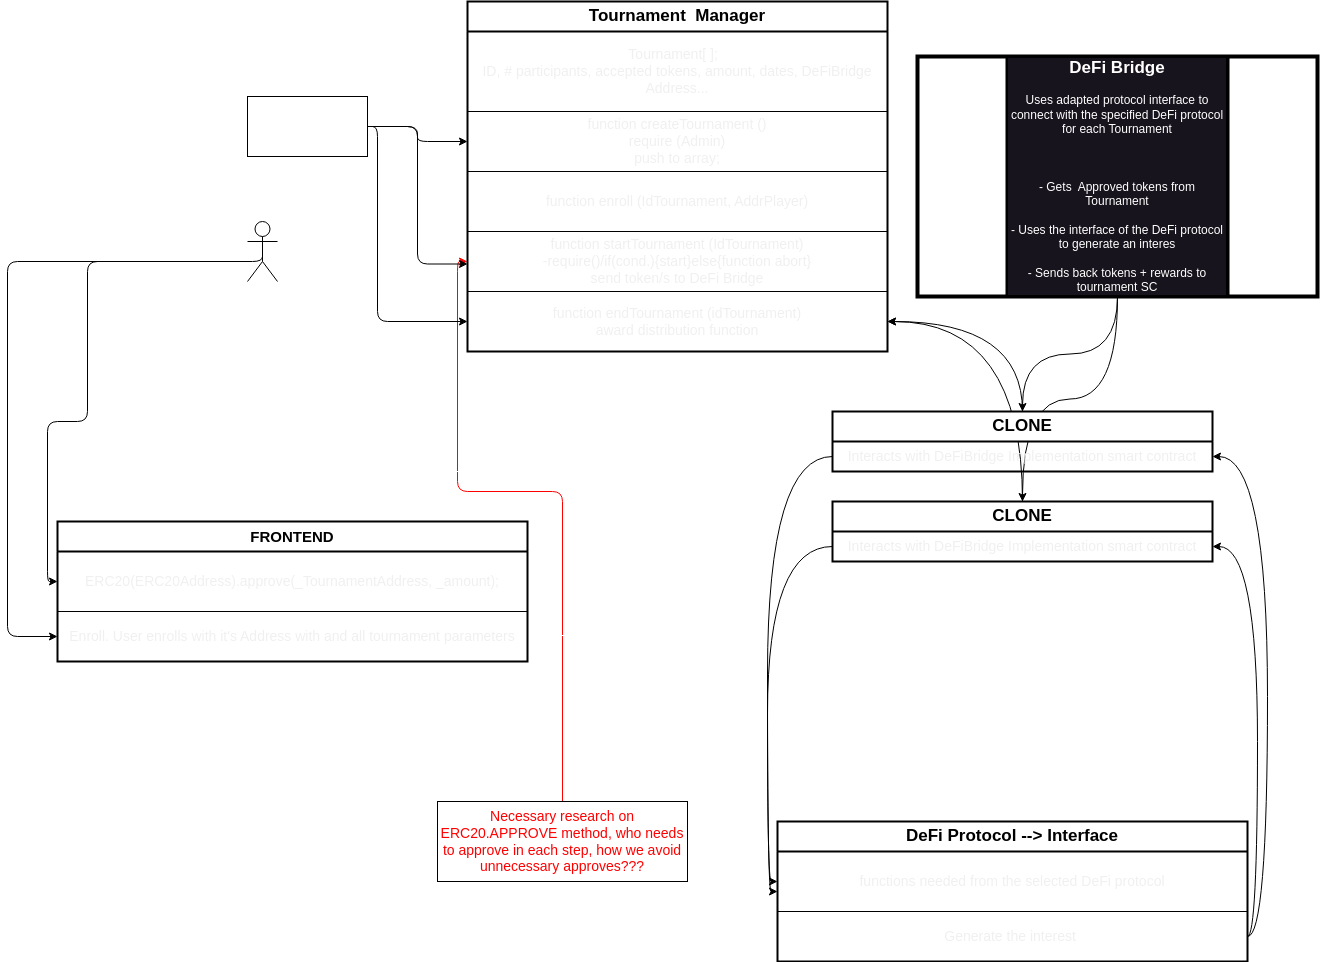

The diagram above was exported from draw.io. Its source (the exported page's mxGraphModel, read from the mxfile embedded in the PNG):
<mxGraphModel dx="2166" dy="773" grid="1" gridSize="10" guides="1" tooltips="1" connect="1" arrows="1" fold="1" page="1" pageScale="1" pageWidth="850" pageHeight="1100" math="0" shadow="0">
  <root>
    <mxCell id="0" />
    <mxCell id="1" parent="0" />
    <mxCell id="97" style="edgeStyle=orthogonalEdgeStyle;curved=1;html=1;" edge="1" parent="1" source="84" target="47">
      <mxGeometry relative="1" as="geometry" />
    </mxCell>
    <mxCell id="91" style="edgeStyle=orthogonalEdgeStyle;curved=1;html=1;entryX=0.5;entryY=0;entryDx=0;entryDy=0;" edge="1" parent="1" source="58" target="84">
      <mxGeometry relative="1" as="geometry" />
    </mxCell>
    <mxCell id="23" style="edgeStyle=orthogonalEdgeStyle;html=1;fontColor=#FF0000;fillColor=#d80073;strokeColor=#FF0000;entryX=0;entryY=0.5;entryDx=0;entryDy=0;" parent="1" source="22" target="48" edge="1">
      <mxGeometry relative="1" as="geometry">
        <mxPoint x="225" y="515" as="targetPoint" />
        <Array as="points">
          <mxPoint x="155" y="520" />
          <mxPoint x="50" y="520" />
          <mxPoint x="50" y="290" />
        </Array>
      </mxGeometry>
    </mxCell>
    <mxCell id="22" value="&lt;font color=&quot;#ff0000&quot; style=&quot;font-size: 14px;&quot;&gt;Necessary research on ERC20.APPROVE method, who needs to approve in each step, how we avoid unnecessary approves???&lt;/font&gt;" style="whiteSpace=wrap;html=1;labelBackgroundColor=none;fillColor=none;fontSize=14;" parent="1" vertex="1">
      <mxGeometry x="30" y="830" width="250" height="80" as="geometry" />
    </mxCell>
    <mxCell id="36" style="edgeStyle=orthogonalEdgeStyle;html=1;exitX=1;exitY=0.5;exitDx=0;exitDy=0;entryX=-0.005;entryY=0.4;entryDx=0;entryDy=0;strokeColor=#FFFFFF;fontColor=#FF0000;entryPerimeter=0;" parent="1" source="52" target="49" edge="1">
      <mxGeometry relative="1" as="geometry">
        <mxPoint x="-15" y="305" as="sourcePoint" />
        <mxPoint x="225" y="445" as="targetPoint" />
        <Array as="points">
          <mxPoint x="160" y="665" />
          <mxPoint x="160" y="500" />
          <mxPoint x="30" y="500" />
          <mxPoint x="30" y="224" />
        </Array>
      </mxGeometry>
    </mxCell>
    <mxCell id="38" style="edgeStyle=orthogonalEdgeStyle;html=1;entryX=0;entryY=0.5;entryDx=0;entryDy=0;strokeColor=#FFFFFF;fontColor=#FFFFFF;" parent="1" source="37" edge="1">
      <mxGeometry relative="1" as="geometry">
        <mxPoint x="115" y="385" as="targetPoint" />
      </mxGeometry>
    </mxCell>
    <mxCell id="75" style="edgeStyle=orthogonalEdgeStyle;html=1;exitX=1;exitY=0.5;exitDx=0;exitDy=0;entryX=0;entryY=0.75;entryDx=0;entryDy=0;" parent="1" source="37" target="42" edge="1">
      <mxGeometry relative="1" as="geometry" />
    </mxCell>
    <mxCell id="76" style="edgeStyle=orthogonalEdgeStyle;html=1;entryX=0;entryY=0.5;entryDx=0;entryDy=0;" parent="1" source="37" target="47" edge="1">
      <mxGeometry relative="1" as="geometry">
        <Array as="points">
          <mxPoint x="-30" y="155" />
          <mxPoint x="-30" y="350" />
        </Array>
      </mxGeometry>
    </mxCell>
    <mxCell id="77" style="edgeStyle=orthogonalEdgeStyle;html=1;exitX=1;exitY=0.5;exitDx=0;exitDy=0;entryX=0;entryY=0.5;entryDx=0;entryDy=0;" parent="1" source="37" target="45" edge="1">
      <mxGeometry relative="1" as="geometry" />
    </mxCell>
    <mxCell id="37" value="&lt;font color=&quot;#ffffff&quot; style=&quot;font-size: 14px;&quot;&gt;Activated by Admins&lt;/font&gt;" style="whiteSpace=wrap;html=1;strokeColor=default;fontColor=#FF0000;fillColor=none;fontSize=14;" parent="1" vertex="1">
      <mxGeometry x="-160" y="125" width="120" height="60" as="geometry" />
    </mxCell>
    <mxCell id="42" value="&lt;span style=&quot;font-weight: 700;&quot;&gt;&lt;font color=&quot;#000000&quot; style=&quot;font-size: 17px;&quot;&gt;Tournament&amp;nbsp; Manager&lt;/font&gt;&lt;/span&gt;" style="swimlane;fontStyle=0;childLayout=stackLayout;horizontal=1;startSize=30;horizontalStack=0;resizeParent=1;resizeParentMax=0;resizeLast=0;collapsible=1;marginBottom=0;whiteSpace=wrap;html=1;strokeWidth=2;" parent="1" vertex="1">
      <mxGeometry x="60" y="30" width="420" height="350" as="geometry" />
    </mxCell>
    <mxCell id="43" value="&lt;span style=&quot;color: rgb(240, 240, 240); font-size: 14px;&quot;&gt;Tournament[ ];&amp;nbsp;&amp;nbsp;&lt;/span&gt;&lt;br style=&quot;color: rgb(240, 240, 240); font-size: 14px;&quot;&gt;&lt;span style=&quot;color: rgb(240, 240, 240); font-size: 14px;&quot;&gt;ID, # participants, accepted tokens, amount, dates, DeFiBridge Address...&lt;/span&gt;" style="text;strokeColor=default;fillColor=none;align=center;verticalAlign=middle;spacingLeft=4;spacingRight=4;overflow=hidden;points=[[0,0.5],[1,0.5]];portConstraint=eastwest;rotatable=0;whiteSpace=wrap;html=1;fontColor=#FFFFFF;fontSize=14;" parent="42" vertex="1">
      <mxGeometry y="30" width="420" height="80" as="geometry" />
    </mxCell>
    <mxCell id="45" value="&lt;span style=&quot;color: rgb(240, 240, 240); font-size: 14px;&quot;&gt;function createTournament ()&lt;/span&gt;&lt;br style=&quot;color: rgb(240, 240, 240); font-size: 14px;&quot;&gt;&lt;span style=&quot;color: rgb(240, 240, 240); font-size: 14px;&quot;&gt;require (Admin)&lt;/span&gt;&lt;br style=&quot;color: rgb(240, 240, 240); font-size: 14px;&quot;&gt;&lt;span style=&quot;color: rgb(240, 240, 240); font-size: 14px;&quot;&gt;push to array;&lt;/span&gt;" style="text;strokeColor=default;fillColor=none;align=center;verticalAlign=middle;spacingLeft=4;spacingRight=4;overflow=hidden;points=[[0,0.5],[1,0.5]];portConstraint=eastwest;rotatable=0;whiteSpace=wrap;html=1;fontColor=#FFFFFF;fontSize=14;" parent="42" vertex="1">
      <mxGeometry y="110" width="420" height="60" as="geometry" />
    </mxCell>
    <mxCell id="49" value="&lt;span style=&quot;color: rgb(240, 240, 240); font-family: Helvetica; font-size: 14px; font-style: normal; font-variant-ligatures: normal; font-variant-caps: normal; font-weight: 400; letter-spacing: normal; orphans: 2; text-indent: 0px; text-transform: none; widows: 2; word-spacing: 0px; -webkit-text-stroke-width: 0px; text-decoration-thickness: initial; text-decoration-style: initial; text-decoration-color: initial; float: none; display: inline !important;&quot;&gt;function enroll (IdTournament, AddrPlayer)&lt;/span&gt;&lt;br style=&quot;border-color: rgb(0, 0, 0); color: rgb(240, 240, 240); font-family: Helvetica; font-size: 14px; font-style: normal; font-variant-ligatures: normal; font-variant-caps: normal; font-weight: 400; letter-spacing: normal; orphans: 2; text-indent: 0px; text-transform: none; widows: 2; word-spacing: 0px; -webkit-text-stroke-width: 0px; text-decoration-thickness: initial; text-decoration-style: initial; text-decoration-color: initial;&quot;&gt;" style="text;strokeColor=default;fillColor=none;align=center;verticalAlign=middle;spacingLeft=4;spacingRight=4;overflow=hidden;points=[[0,0.5],[1,0.5]];portConstraint=eastwest;rotatable=0;whiteSpace=wrap;html=1;fontColor=#FFFFFF;fontSize=14;" parent="42" vertex="1">
      <mxGeometry y="170" width="420" height="60" as="geometry" />
    </mxCell>
    <mxCell id="48" value="&lt;span style=&quot;color: rgb(240, 240, 240); font-family: Helvetica; font-size: 14px; font-style: normal; font-variant-ligatures: normal; font-variant-caps: normal; font-weight: 400; letter-spacing: normal; orphans: 2; text-indent: 0px; text-transform: none; widows: 2; word-spacing: 0px; -webkit-text-stroke-width: 0px; text-decoration-thickness: initial; text-decoration-style: initial; text-decoration-color: initial; float: none; display: inline !important;&quot;&gt;function startTournament (IdTournament)&lt;/span&gt;&lt;br style=&quot;border-color: rgb(0, 0, 0); color: rgb(240, 240, 240); font-family: Helvetica; font-size: 14px; font-style: normal; font-variant-ligatures: normal; font-variant-caps: normal; font-weight: 400; letter-spacing: normal; orphans: 2; text-indent: 0px; text-transform: none; widows: 2; word-spacing: 0px; -webkit-text-stroke-width: 0px; text-decoration-thickness: initial; text-decoration-style: initial; text-decoration-color: initial;&quot;&gt;&lt;span style=&quot;color: rgb(240, 240, 240); font-family: Helvetica; font-size: 14px; font-style: normal; font-variant-ligatures: normal; font-variant-caps: normal; font-weight: 400; letter-spacing: normal; orphans: 2; text-indent: 0px; text-transform: none; widows: 2; word-spacing: 0px; -webkit-text-stroke-width: 0px; text-decoration-thickness: initial; text-decoration-style: initial; text-decoration-color: initial; float: none; display: inline !important;&quot;&gt;-require()/if(cond.){start}else{function abort}&lt;/span&gt;&lt;br style=&quot;border-color: rgb(0, 0, 0); color: rgb(240, 240, 240); font-family: Helvetica; font-size: 14px; font-style: normal; font-variant-ligatures: normal; font-variant-caps: normal; font-weight: 400; letter-spacing: normal; orphans: 2; text-indent: 0px; text-transform: none; widows: 2; word-spacing: 0px; -webkit-text-stroke-width: 0px; text-decoration-thickness: initial; text-decoration-style: initial; text-decoration-color: initial;&quot;&gt;&lt;span style=&quot;color: rgb(240, 240, 240); font-family: Helvetica; font-size: 14px; font-style: normal; font-variant-ligatures: normal; font-variant-caps: normal; font-weight: 400; letter-spacing: normal; orphans: 2; text-indent: 0px; text-transform: none; widows: 2; word-spacing: 0px; -webkit-text-stroke-width: 0px; text-decoration-thickness: initial; text-decoration-style: initial; text-decoration-color: initial; float: none; display: inline !important;&quot;&gt;send token/s to DeFi Bridge&lt;/span&gt;" style="text;strokeColor=default;fillColor=none;align=center;verticalAlign=middle;spacingLeft=4;spacingRight=4;overflow=hidden;points=[[0,0.5],[1,0.5]];portConstraint=eastwest;rotatable=0;whiteSpace=wrap;html=1;fontColor=#FFFFFF;fontSize=14;" parent="42" vertex="1">
      <mxGeometry y="230" width="420" height="60" as="geometry" />
    </mxCell>
    <mxCell id="47" value="&lt;span style=&quot;color: rgb(240, 240, 240); font-family: Helvetica; font-size: 14px; font-style: normal; font-variant-ligatures: normal; font-variant-caps: normal; font-weight: 400; letter-spacing: normal; orphans: 2; text-indent: 0px; text-transform: none; widows: 2; word-spacing: 0px; -webkit-text-stroke-width: 0px; text-decoration-thickness: initial; text-decoration-style: initial; text-decoration-color: initial; float: none; display: inline !important;&quot;&gt;function endTournament (idTournament)&lt;/span&gt;&lt;br style=&quot;border-color: rgb(0, 0, 0); color: rgb(240, 240, 240); font-family: Helvetica; font-size: 14px; font-style: normal; font-variant-ligatures: normal; font-variant-caps: normal; font-weight: 400; letter-spacing: normal; orphans: 2; text-indent: 0px; text-transform: none; widows: 2; word-spacing: 0px; -webkit-text-stroke-width: 0px; text-decoration-thickness: initial; text-decoration-style: initial; text-decoration-color: initial;&quot;&gt;&lt;span style=&quot;color: rgb(240, 240, 240); font-family: Helvetica; font-size: 14px; font-style: normal; font-variant-ligatures: normal; font-variant-caps: normal; font-weight: 400; letter-spacing: normal; orphans: 2; text-indent: 0px; text-transform: none; widows: 2; word-spacing: 0px; -webkit-text-stroke-width: 0px; text-decoration-thickness: initial; text-decoration-style: initial; text-decoration-color: initial; float: none; display: inline !important;&quot;&gt;award distribution function&lt;/span&gt;" style="text;strokeColor=default;fillColor=none;align=center;verticalAlign=middle;spacingLeft=4;spacingRight=4;overflow=hidden;points=[[0,0.5],[1,0.5]];portConstraint=eastwest;rotatable=0;whiteSpace=wrap;html=1;fontColor=#FFFFFF;fontSize=14;" parent="42" vertex="1">
      <mxGeometry y="290" width="420" height="60" as="geometry" />
    </mxCell>
    <mxCell id="50" value="&lt;span style=&quot;font-weight: 700;&quot;&gt;&lt;font color=&quot;#000000&quot; style=&quot;font-size: 15px;&quot;&gt;FRONTEND&lt;/font&gt;&lt;/span&gt;" style="swimlane;fontStyle=0;childLayout=stackLayout;horizontal=1;startSize=30;horizontalStack=0;resizeParent=1;resizeParentMax=0;resizeLast=0;collapsible=1;marginBottom=0;whiteSpace=wrap;html=1;strokeWidth=2;" parent="1" vertex="1">
      <mxGeometry x="-350" y="550" width="470" height="140" as="geometry" />
    </mxCell>
    <mxCell id="51" value="&lt;span style=&quot;color: rgb(240, 240, 240); font-size: 14px;&quot;&gt;ERC20(ERC20Address).approve(_TournamentAddress, _amount);&lt;/span&gt;" style="text;strokeColor=default;fillColor=none;align=center;verticalAlign=middle;spacingLeft=4;spacingRight=4;overflow=hidden;points=[[0,0.5],[1,0.5]];portConstraint=eastwest;rotatable=0;whiteSpace=wrap;html=1;fontColor=#FFFFFF;fontSize=14;" parent="50" vertex="1">
      <mxGeometry y="30" width="470" height="60" as="geometry" />
    </mxCell>
    <mxCell id="52" value="&lt;span style=&quot;color: rgb(240, 240, 240); font-size: 14px;&quot;&gt;Enroll. User enrolls with it's Address with and all tournament parameters&lt;/span&gt;" style="text;strokeColor=default;fillColor=none;align=center;verticalAlign=middle;spacingLeft=4;spacingRight=4;overflow=hidden;points=[[0,0.5],[1,0.5]];portConstraint=eastwest;rotatable=0;whiteSpace=wrap;html=1;fontColor=#FFFFFF;fontSize=14;" parent="50" vertex="1">
      <mxGeometry y="90" width="470" height="50" as="geometry" />
    </mxCell>
    <mxCell id="62" value="" style="group;textOpacity=0;html=1;labelBackgroundColor=none;fillColor=none;opacity=0;fontSize=14;" parent="1" vertex="1" connectable="0">
      <mxGeometry x="510" y="85" width="400" height="240" as="geometry" />
    </mxCell>
    <mxCell id="58" value="&lt;font color=&quot;#ffffff&quot;&gt;&lt;font style=&quot;font-size: 17px;&quot;&gt;&lt;b&gt;&lt;font style=&quot;font-size: 17px;&quot;&gt;DeFi Bridge&lt;/font&gt;&lt;/b&gt;&lt;br&gt;&lt;/font&gt;&lt;br&gt;Uses adapted protocol interface to connect with the specified DeFi protocol for each Tournament&lt;br&gt;&lt;br&gt;&lt;br&gt;&lt;br&gt;- Gets&amp;nbsp; Approved tokens from Tournament&lt;br&gt;&lt;br&gt;- Uses the interface of the DeFi protocol to generate an interes&lt;br&gt;&lt;br&gt;- Sends back tokens + rewards to tournament SC&lt;/font&gt;" style="shape=process;whiteSpace=wrap;html=1;backgroundOutline=1;labelBackgroundColor=#18141D;fillColor=none;size=0.225;movable=1;resizable=1;rotatable=1;deletable=1;editable=1;connectable=1;container=0;strokeWidth=4;" parent="62" vertex="1">
      <mxGeometry width="400" height="240" as="geometry" />
    </mxCell>
    <mxCell id="60" value="Tournament&lt;br&gt;connection" style="text;html=1;strokeColor=none;fillColor=none;align=center;verticalAlign=middle;whiteSpace=wrap;rounded=0;labelBackgroundColor=none;fontColor=#FFFFFF;movable=1;resizable=1;rotatable=1;deletable=1;editable=1;connectable=1;" parent="62" vertex="1">
      <mxGeometry x="10" y="50" width="60" height="100" as="geometry" />
    </mxCell>
    <mxCell id="61" value="DeFi Protocol&lt;br&gt;connection" style="text;html=1;strokeColor=none;fillColor=none;align=center;verticalAlign=middle;whiteSpace=wrap;rounded=0;labelBackgroundColor=none;fontColor=#FFFFFF;movable=1;resizable=1;rotatable=1;deletable=1;editable=1;connectable=1;" parent="62" vertex="1">
      <mxGeometry x="320" y="50" width="60" height="100" as="geometry" />
    </mxCell>
    <mxCell id="65" value="&lt;span style=&quot;font-weight: 700;&quot;&gt;&lt;font color=&quot;#000000&quot; style=&quot;font-size: 17px;&quot;&gt;DeFi Protocol --&amp;gt; Interface&lt;/font&gt;&lt;/span&gt;" style="swimlane;fontStyle=0;childLayout=stackLayout;horizontal=1;startSize=30;horizontalStack=0;resizeParent=1;resizeParentMax=0;resizeLast=0;collapsible=1;marginBottom=0;whiteSpace=wrap;html=1;strokeWidth=2;" parent="1" vertex="1">
      <mxGeometry x="370" y="850" width="470" height="140" as="geometry" />
    </mxCell>
    <mxCell id="66" value="&lt;span style=&quot;color: rgb(240, 240, 240); font-size: 14px;&quot;&gt;functions needed from the selected DeFi protocol&lt;/span&gt;" style="text;strokeColor=default;fillColor=none;align=center;verticalAlign=middle;spacingLeft=4;spacingRight=4;overflow=hidden;points=[[0,0.5],[1,0.5]];portConstraint=eastwest;rotatable=0;whiteSpace=wrap;html=1;fontColor=#FFFFFF;fontSize=14;" parent="65" vertex="1">
      <mxGeometry y="30" width="470" height="60" as="geometry" />
    </mxCell>
    <mxCell id="67" value="&lt;span style=&quot;color: rgb(240, 240, 240); font-size: 14px;&quot;&gt;Generate the interest&amp;nbsp;&lt;/span&gt;" style="text;strokeColor=default;fillColor=none;align=center;verticalAlign=middle;spacingLeft=4;spacingRight=4;overflow=hidden;points=[[0,0.5],[1,0.5]];portConstraint=eastwest;rotatable=0;whiteSpace=wrap;html=1;fontColor=#FFFFFF;fontSize=14;" parent="65" vertex="1">
      <mxGeometry y="90" width="470" height="50" as="geometry" />
    </mxCell>
    <mxCell id="71" style="edgeStyle=orthogonalEdgeStyle;html=1;exitX=0.5;exitY=0.5;exitDx=0;exitDy=0;exitPerimeter=0;entryX=0;entryY=0.5;entryDx=0;entryDy=0;" parent="1" source="69" target="51" edge="1">
      <mxGeometry relative="1" as="geometry">
        <mxPoint x="-300" y="320" as="targetPoint" />
        <Array as="points">
          <mxPoint x="-320" y="290" />
          <mxPoint x="-320" y="450" />
          <mxPoint x="-360" y="450" />
          <mxPoint x="-360" y="610" />
        </Array>
      </mxGeometry>
    </mxCell>
    <mxCell id="69" value="&lt;font color=&quot;#ffffff&quot;&gt;Participant, needs to approve &lt;br&gt;Tournament to use it's tokens &lt;br&gt;directly on ERC20 contract&lt;br&gt;(Transaction with Tournament SC &lt;br&gt;address and amount to the ERC20 SC)&lt;/font&gt;" style="shape=umlActor;verticalLabelPosition=bottom;verticalAlign=top;html=1;outlineConnect=0;" parent="1" vertex="1">
      <mxGeometry x="-160" y="250" width="30" height="60" as="geometry" />
    </mxCell>
    <mxCell id="74" style="edgeStyle=orthogonalEdgeStyle;html=1;entryX=0;entryY=0.5;entryDx=0;entryDy=0;" parent="1" source="69" target="52" edge="1">
      <mxGeometry relative="1" as="geometry">
        <mxPoint x="-390" y="610" as="targetPoint" />
        <Array as="points">
          <mxPoint x="-400" y="290" />
          <mxPoint x="-400" y="665" />
        </Array>
        <mxPoint x="-185" y="280" as="sourcePoint" />
      </mxGeometry>
    </mxCell>
    <mxCell id="96" style="edgeStyle=orthogonalEdgeStyle;curved=1;html=1;entryX=1;entryY=0.5;entryDx=0;entryDy=0;" edge="1" parent="1" source="78" target="47">
      <mxGeometry relative="1" as="geometry" />
    </mxCell>
    <mxCell id="78" value="&lt;span style=&quot;font-weight: 700;&quot;&gt;&lt;font color=&quot;#000000&quot; style=&quot;font-size: 17px;&quot;&gt;CLONE&lt;/font&gt;&lt;/span&gt;" style="swimlane;fontStyle=0;childLayout=stackLayout;horizontal=1;startSize=30;horizontalStack=0;resizeParent=1;resizeParentMax=0;resizeLast=0;collapsible=1;marginBottom=0;whiteSpace=wrap;html=1;strokeWidth=2;" vertex="1" parent="1">
      <mxGeometry x="425" y="440" width="380" height="60" as="geometry" />
    </mxCell>
    <mxCell id="83" value="&lt;font color=&quot;#f0f0f0&quot;&gt;Interacts with DeFiBridge Implementation smart contract&lt;/font&gt;" style="text;strokeColor=default;fillColor=none;align=center;verticalAlign=middle;spacingLeft=4;spacingRight=4;overflow=hidden;points=[[0,0.5],[1,0.5]];portConstraint=eastwest;rotatable=0;whiteSpace=wrap;html=1;fontColor=#FFFFFF;fontSize=14;" vertex="1" parent="78">
      <mxGeometry y="30" width="380" height="30" as="geometry" />
    </mxCell>
    <mxCell id="84" value="&lt;span style=&quot;font-weight: 700;&quot;&gt;&lt;font color=&quot;#000000&quot; style=&quot;font-size: 17px;&quot;&gt;CLONE&lt;/font&gt;&lt;/span&gt;" style="swimlane;fontStyle=0;childLayout=stackLayout;horizontal=1;startSize=30;horizontalStack=0;resizeParent=1;resizeParentMax=0;resizeLast=0;collapsible=1;marginBottom=0;whiteSpace=wrap;html=1;strokeWidth=2;" vertex="1" parent="1">
      <mxGeometry x="425" y="530" width="380" height="60" as="geometry" />
    </mxCell>
    <mxCell id="85" value="&lt;font color=&quot;#f0f0f0&quot;&gt;Interacts with DeFiBridge Implementation smart contract&lt;/font&gt;" style="text;strokeColor=default;fillColor=none;align=center;verticalAlign=middle;spacingLeft=4;spacingRight=4;overflow=hidden;points=[[0,0.5],[1,0.5]];portConstraint=eastwest;rotatable=0;whiteSpace=wrap;html=1;fontColor=#FFFFFF;fontSize=14;" vertex="1" parent="84">
      <mxGeometry y="30" width="380" height="30" as="geometry" />
    </mxCell>
    <mxCell id="90" style="edgeStyle=orthogonalEdgeStyle;curved=1;html=1;entryX=0.5;entryY=0;entryDx=0;entryDy=0;" edge="1" parent="1" source="58" target="78">
      <mxGeometry relative="1" as="geometry" />
    </mxCell>
    <mxCell id="92" style="edgeStyle=orthogonalEdgeStyle;curved=1;html=1;entryX=0;entryY=0.5;entryDx=0;entryDy=0;" edge="1" parent="1" source="83" target="65">
      <mxGeometry relative="1" as="geometry" />
    </mxCell>
    <mxCell id="93" style="edgeStyle=orthogonalEdgeStyle;curved=1;html=1;entryX=0;entryY=0.5;entryDx=0;entryDy=0;" edge="1" parent="1" source="85" target="66">
      <mxGeometry relative="1" as="geometry" />
    </mxCell>
    <mxCell id="94" style="edgeStyle=orthogonalEdgeStyle;curved=1;html=1;exitX=1;exitY=0.5;exitDx=0;exitDy=0;entryX=1;entryY=0.5;entryDx=0;entryDy=0;" edge="1" parent="1" source="67" target="85">
      <mxGeometry relative="1" as="geometry" />
    </mxCell>
    <mxCell id="95" style="edgeStyle=orthogonalEdgeStyle;curved=1;html=1;entryX=1;entryY=0.5;entryDx=0;entryDy=0;" edge="1" parent="1" source="67" target="83">
      <mxGeometry relative="1" as="geometry">
        <Array as="points">
          <mxPoint x="860" y="965" />
          <mxPoint x="860" y="485" />
        </Array>
      </mxGeometry>
    </mxCell>
  </root>
</mxGraphModel>